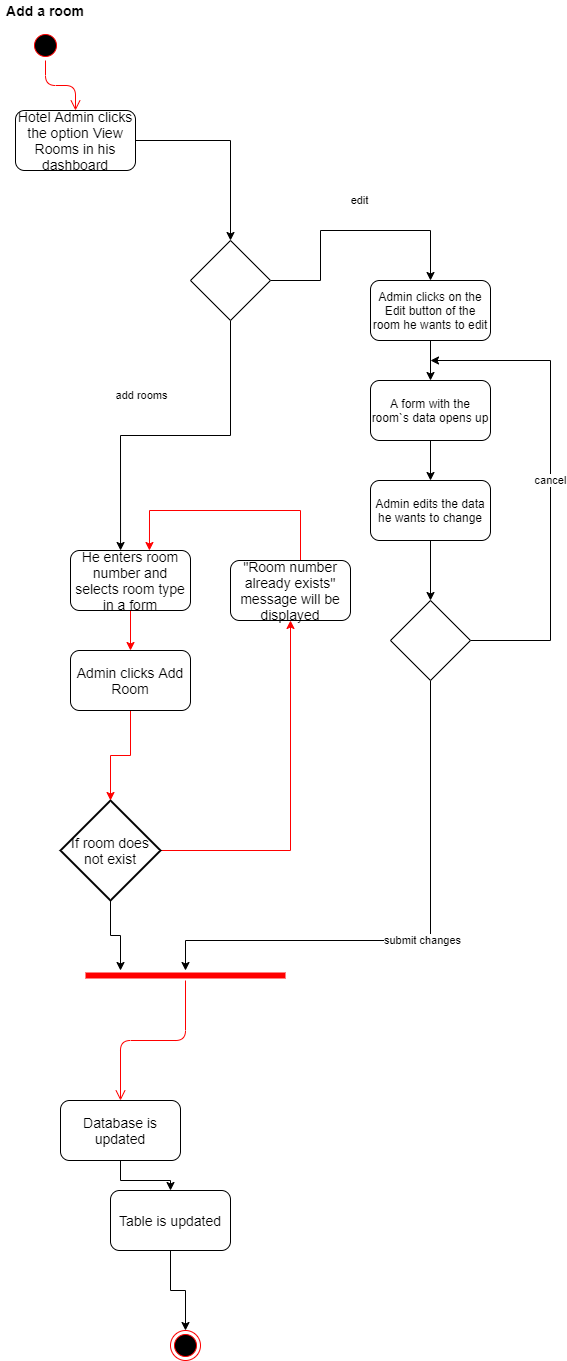

The diagram above was exported from draw.io. Its source (the exported page's mxGraphModel, read from the mxfile embedded in the PNG):
<mxGraphModel dx="1038" dy="579" grid="1" gridSize="10" guides="1" tooltips="1" connect="1" arrows="1" fold="1" page="1" pageScale="1" pageWidth="850" pageHeight="1100" math="0" shadow="0">
  <root>
    <mxCell id="0" />
    <mxCell id="1" parent="0" />
    <mxCell id="Yyocf9dOjuNIx33qKRm3-1" value="" style="ellipse;html=1;shape=startState;fillColor=#000000;strokeColor=#ff0000;" parent="1" vertex="1">
      <mxGeometry x="320" y="40" width="30" height="30" as="geometry" />
    </mxCell>
    <mxCell id="Yyocf9dOjuNIx33qKRm3-2" value="" style="edgeStyle=orthogonalEdgeStyle;html=1;verticalAlign=bottom;endArrow=open;endSize=8;strokeColor=#ff0000;entryX=0.5;entryY=0;entryDx=0;entryDy=0;" parent="1" source="Yyocf9dOjuNIx33qKRm3-1" target="Yyocf9dOjuNIx33qKRm3-5" edge="1">
      <mxGeometry relative="1" as="geometry">
        <mxPoint x="335" y="130" as="targetPoint" />
      </mxGeometry>
    </mxCell>
    <mxCell id="Yyocf9dOjuNIx33qKRm3-3" value="" style="ellipse;html=1;shape=endState;fillColor=#000000;strokeColor=#ff0000;" parent="1" vertex="1">
      <mxGeometry x="460" y="1340" width="30" height="30" as="geometry" />
    </mxCell>
    <mxCell id="Yyocf9dOjuNIx33qKRm3-4" value="Add a room" style="text;html=1;strokeColor=none;fillColor=none;align=center;verticalAlign=middle;whiteSpace=wrap;rounded=0;fontStyle=1;fontSize=14;" parent="1" vertex="1">
      <mxGeometry x="290" y="10" width="90" height="20" as="geometry" />
    </mxCell>
    <mxCell id="RvkxOazSICH8ZFLlqqPc-2" style="edgeStyle=orthogonalEdgeStyle;rounded=0;orthogonalLoop=1;jettySize=auto;html=1;" edge="1" parent="1" source="Yyocf9dOjuNIx33qKRm3-5" target="RvkxOazSICH8ZFLlqqPc-1">
      <mxGeometry relative="1" as="geometry" />
    </mxCell>
    <mxCell id="Yyocf9dOjuNIx33qKRm3-5" value="Hotel Admin clicks the option View Rooms in his dashboard" style="rounded=1;whiteSpace=wrap;html=1;fontSize=14;fontColor=#000000;" parent="1" vertex="1">
      <mxGeometry x="305" y="120" width="120" height="60" as="geometry" />
    </mxCell>
    <mxCell id="Yyocf9dOjuNIx33qKRm3-15" style="edgeStyle=orthogonalEdgeStyle;rounded=0;orthogonalLoop=1;jettySize=auto;html=1;entryX=0.5;entryY=0;entryDx=0;entryDy=0;fontSize=14;fontColor=#FF0000;strokeColor=#FF0000;" parent="1" source="Yyocf9dOjuNIx33qKRm3-6" target="Yyocf9dOjuNIx33qKRm3-14" edge="1">
      <mxGeometry relative="1" as="geometry" />
    </mxCell>
    <mxCell id="Yyocf9dOjuNIx33qKRm3-6" value="He enters room number and selects room type in a form" style="rounded=1;whiteSpace=wrap;html=1;fontSize=14;fontColor=#000000;" parent="1" vertex="1">
      <mxGeometry x="360" y="560" width="120" height="60" as="geometry" />
    </mxCell>
    <mxCell id="Yyocf9dOjuNIx33qKRm3-12" style="edgeStyle=orthogonalEdgeStyle;rounded=0;orthogonalLoop=1;jettySize=auto;html=1;entryX=0.5;entryY=1;entryDx=0;entryDy=0;fontSize=14;fontColor=#FF0000;strokeColor=#FF0000;" parent="1" source="Yyocf9dOjuNIx33qKRm3-8" target="Yyocf9dOjuNIx33qKRm3-10" edge="1">
      <mxGeometry relative="1" as="geometry" />
    </mxCell>
    <mxCell id="RvkxOazSICH8ZFLlqqPc-22" style="edgeStyle=orthogonalEdgeStyle;rounded=0;orthogonalLoop=1;jettySize=auto;html=1;" edge="1" parent="1" source="Yyocf9dOjuNIx33qKRm3-8">
      <mxGeometry relative="1" as="geometry">
        <mxPoint x="410" y="980" as="targetPoint" />
      </mxGeometry>
    </mxCell>
    <mxCell id="Yyocf9dOjuNIx33qKRm3-8" value="&lt;font color=&quot;#000000&quot;&gt;If room does not exist&lt;/font&gt;" style="strokeWidth=2;html=1;shape=mxgraph.flowchart.decision;whiteSpace=wrap;fontSize=14;fontColor=#FF0000;" parent="1" vertex="1">
      <mxGeometry x="350" y="810" width="100" height="100" as="geometry" />
    </mxCell>
    <mxCell id="Yyocf9dOjuNIx33qKRm3-13" style="edgeStyle=orthogonalEdgeStyle;rounded=0;orthogonalLoop=1;jettySize=auto;html=1;fontSize=14;fontColor=#FF0000;strokeColor=#FF0000;entryX=0.658;entryY=0;entryDx=0;entryDy=0;entryPerimeter=0;" parent="1" source="Yyocf9dOjuNIx33qKRm3-10" target="Yyocf9dOjuNIx33qKRm3-6" edge="1">
      <mxGeometry relative="1" as="geometry">
        <mxPoint x="580" y="520" as="targetPoint" />
        <Array as="points">
          <mxPoint x="590" y="520" />
          <mxPoint x="439" y="520" />
        </Array>
      </mxGeometry>
    </mxCell>
    <mxCell id="Yyocf9dOjuNIx33qKRm3-10" value="&lt;font color=&quot;#000000&quot;&gt;&quot;Room number already exists&quot; message will be displayed&lt;/font&gt;" style="rounded=1;whiteSpace=wrap;html=1;fontSize=14;fontColor=#FF0000;" parent="1" vertex="1">
      <mxGeometry x="520" y="570" width="120" height="60" as="geometry" />
    </mxCell>
    <mxCell id="Yyocf9dOjuNIx33qKRm3-16" style="edgeStyle=orthogonalEdgeStyle;rounded=0;orthogonalLoop=1;jettySize=auto;html=1;entryX=0.5;entryY=0;entryDx=0;entryDy=0;entryPerimeter=0;fontSize=14;fontColor=#FF0000;strokeColor=#FF0000;" parent="1" source="Yyocf9dOjuNIx33qKRm3-14" target="Yyocf9dOjuNIx33qKRm3-8" edge="1">
      <mxGeometry relative="1" as="geometry" />
    </mxCell>
    <mxCell id="Yyocf9dOjuNIx33qKRm3-14" value="&lt;font color=&quot;#000000&quot;&gt;Admin clicks Add Room&lt;/font&gt;" style="rounded=1;whiteSpace=wrap;html=1;fontSize=14;fontColor=#FF0000;" parent="1" vertex="1">
      <mxGeometry x="360" y="660" width="120" height="60" as="geometry" />
    </mxCell>
    <mxCell id="RvkxOazSICH8ZFLlqqPc-7" style="edgeStyle=orthogonalEdgeStyle;rounded=0;orthogonalLoop=1;jettySize=auto;html=1;entryX=0.5;entryY=0;entryDx=0;entryDy=0;" edge="1" parent="1" source="Yyocf9dOjuNIx33qKRm3-18" target="RvkxOazSICH8ZFLlqqPc-6">
      <mxGeometry relative="1" as="geometry" />
    </mxCell>
    <mxCell id="Yyocf9dOjuNIx33qKRm3-18" value="&lt;font color=&quot;#000000&quot;&gt;Database is updated&lt;/font&gt;" style="rounded=1;whiteSpace=wrap;html=1;fontSize=14;fontColor=#FF0000;" parent="1" vertex="1">
      <mxGeometry x="350" y="1110" width="120" height="60" as="geometry" />
    </mxCell>
    <mxCell id="RvkxOazSICH8ZFLlqqPc-3" value="add rooms" style="edgeStyle=orthogonalEdgeStyle;rounded=0;orthogonalLoop=1;jettySize=auto;html=1;entryX=0.417;entryY=0;entryDx=0;entryDy=0;entryPerimeter=0;" edge="1" parent="1" source="RvkxOazSICH8ZFLlqqPc-1" target="Yyocf9dOjuNIx33qKRm3-6">
      <mxGeometry x="0.2" y="-40" relative="1" as="geometry">
        <mxPoint x="500" y="460" as="targetPoint" />
        <mxPoint as="offset" />
      </mxGeometry>
    </mxCell>
    <mxCell id="RvkxOazSICH8ZFLlqqPc-9" value="edit" style="edgeStyle=orthogonalEdgeStyle;rounded=0;orthogonalLoop=1;jettySize=auto;html=1;" edge="1" parent="1" source="RvkxOazSICH8ZFLlqqPc-1" target="RvkxOazSICH8ZFLlqqPc-10">
      <mxGeometry x="0.0667" y="30" relative="1" as="geometry">
        <mxPoint x="710" y="290" as="targetPoint" />
        <Array as="points">
          <mxPoint x="610" y="290" />
          <mxPoint x="610" y="240" />
          <mxPoint x="720" y="240" />
        </Array>
        <mxPoint as="offset" />
      </mxGeometry>
    </mxCell>
    <mxCell id="RvkxOazSICH8ZFLlqqPc-1" value="" style="rhombus;whiteSpace=wrap;html=1;" vertex="1" parent="1">
      <mxGeometry x="480" y="250" width="80" height="80" as="geometry" />
    </mxCell>
    <mxCell id="RvkxOazSICH8ZFLlqqPc-8" style="edgeStyle=orthogonalEdgeStyle;rounded=0;orthogonalLoop=1;jettySize=auto;html=1;entryX=0.5;entryY=0;entryDx=0;entryDy=0;" edge="1" parent="1" source="RvkxOazSICH8ZFLlqqPc-6">
      <mxGeometry relative="1" as="geometry">
        <mxPoint x="475" y="1340" as="targetPoint" />
      </mxGeometry>
    </mxCell>
    <mxCell id="RvkxOazSICH8ZFLlqqPc-6" value="&lt;font color=&quot;#000000&quot;&gt;Table is updated&lt;/font&gt;" style="rounded=1;whiteSpace=wrap;html=1;fontSize=14;fontColor=#FF0000;" vertex="1" parent="1">
      <mxGeometry x="400" y="1200" width="120" height="60" as="geometry" />
    </mxCell>
    <mxCell id="RvkxOazSICH8ZFLlqqPc-12" style="edgeStyle=orthogonalEdgeStyle;rounded=0;orthogonalLoop=1;jettySize=auto;html=1;entryX=0.5;entryY=0;entryDx=0;entryDy=0;" edge="1" parent="1" source="RvkxOazSICH8ZFLlqqPc-10" target="RvkxOazSICH8ZFLlqqPc-11">
      <mxGeometry relative="1" as="geometry" />
    </mxCell>
    <mxCell id="RvkxOazSICH8ZFLlqqPc-10" value="Admin clicks on the Edit button of the room he wants to edit" style="rounded=1;whiteSpace=wrap;html=1;" vertex="1" parent="1">
      <mxGeometry x="660" y="290" width="120" height="60" as="geometry" />
    </mxCell>
    <mxCell id="RvkxOazSICH8ZFLlqqPc-14" style="edgeStyle=orthogonalEdgeStyle;rounded=0;orthogonalLoop=1;jettySize=auto;html=1;entryX=0.5;entryY=0;entryDx=0;entryDy=0;" edge="1" parent="1" source="RvkxOazSICH8ZFLlqqPc-11" target="RvkxOazSICH8ZFLlqqPc-13">
      <mxGeometry relative="1" as="geometry" />
    </mxCell>
    <mxCell id="RvkxOazSICH8ZFLlqqPc-11" value="A form with the room`s data opens up" style="rounded=1;whiteSpace=wrap;html=1;" vertex="1" parent="1">
      <mxGeometry x="660" y="390" width="120" height="60" as="geometry" />
    </mxCell>
    <mxCell id="RvkxOazSICH8ZFLlqqPc-16" style="edgeStyle=orthogonalEdgeStyle;rounded=0;orthogonalLoop=1;jettySize=auto;html=1;entryX=0.5;entryY=0;entryDx=0;entryDy=0;" edge="1" parent="1" source="RvkxOazSICH8ZFLlqqPc-13" target="RvkxOazSICH8ZFLlqqPc-15">
      <mxGeometry relative="1" as="geometry" />
    </mxCell>
    <mxCell id="RvkxOazSICH8ZFLlqqPc-13" value="Admin edits the data he wants to change" style="rounded=1;whiteSpace=wrap;html=1;" vertex="1" parent="1">
      <mxGeometry x="660" y="490" width="120" height="60" as="geometry" />
    </mxCell>
    <mxCell id="RvkxOazSICH8ZFLlqqPc-17" value="submit changes" style="edgeStyle=orthogonalEdgeStyle;rounded=0;orthogonalLoop=1;jettySize=auto;html=1;" edge="1" parent="1" source="RvkxOazSICH8ZFLlqqPc-15" target="RvkxOazSICH8ZFLlqqPc-20">
      <mxGeometry relative="1" as="geometry">
        <mxPoint x="600" y="950" as="targetPoint" />
        <Array as="points">
          <mxPoint x="720" y="950" />
          <mxPoint x="475" y="950" />
        </Array>
      </mxGeometry>
    </mxCell>
    <mxCell id="RvkxOazSICH8ZFLlqqPc-18" value="cancel" style="edgeStyle=orthogonalEdgeStyle;rounded=0;orthogonalLoop=1;jettySize=auto;html=1;" edge="1" parent="1" source="RvkxOazSICH8ZFLlqqPc-15">
      <mxGeometry relative="1" as="geometry">
        <mxPoint x="720" y="370" as="targetPoint" />
        <Array as="points">
          <mxPoint x="840" y="650" />
          <mxPoint x="840" y="370" />
        </Array>
      </mxGeometry>
    </mxCell>
    <mxCell id="RvkxOazSICH8ZFLlqqPc-15" value="" style="rhombus;whiteSpace=wrap;html=1;" vertex="1" parent="1">
      <mxGeometry x="680" y="610" width="80" height="80" as="geometry" />
    </mxCell>
    <mxCell id="RvkxOazSICH8ZFLlqqPc-20" value="" style="shape=line;html=1;strokeWidth=6;strokeColor=#ff0000;" vertex="1" parent="1">
      <mxGeometry x="375" y="980" width="200" height="10" as="geometry" />
    </mxCell>
    <mxCell id="RvkxOazSICH8ZFLlqqPc-21" value="" style="edgeStyle=orthogonalEdgeStyle;html=1;verticalAlign=bottom;endArrow=open;endSize=8;strokeColor=#ff0000;entryX=0.5;entryY=0;entryDx=0;entryDy=0;" edge="1" source="RvkxOazSICH8ZFLlqqPc-20" parent="1" target="Yyocf9dOjuNIx33qKRm3-18">
      <mxGeometry relative="1" as="geometry">
        <mxPoint x="390" y="1030" as="targetPoint" />
      </mxGeometry>
    </mxCell>
  </root>
</mxGraphModel>